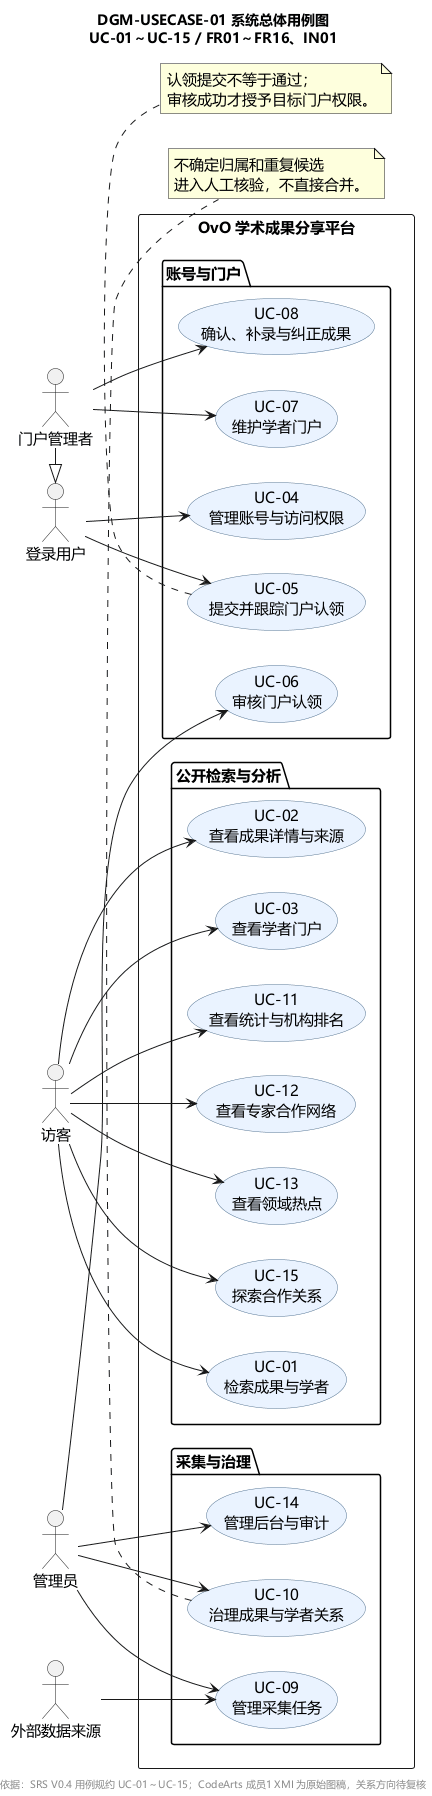

The diagram above was rendered by PlantUML. Its source (embedded in the PNG):
@startuml
title DGM-USECASE-01 系统总体用例图\nUC-01～UC-15 / FR01～FR16、IN01
left to right direction
skinparam backgroundColor white
skinparam shadowing false
skinparam defaultFontName "Microsoft YaHei"
skinparam defaultFontSize 15
skinparam actorStyle stickman
skinparam usecase {
  BackgroundColor #EAF3FF
  BorderColor #537494
}

actor "访客" as Guest
actor "登录用户" as User
actor "门户管理者" as Owner
actor "管理员" as Admin
actor "外部数据来源" as Source
Owner -|> User

rectangle "OvO 学术成果分享平台" {
  package "公开检索与分析" {
    usecase "UC-01\n检索成果与学者" as UC01
    usecase "UC-02\n查看成果详情与来源" as UC02
    usecase "UC-03\n查看学者门户" as UC03
    usecase "UC-11\n查看统计与机构排名" as UC11
    usecase "UC-12\n查看专家合作网络" as UC12
    usecase "UC-13\n查看领域热点" as UC13
    usecase "UC-15\n探索合作关系" as UC15
  }
  package "账号与门户" {
    usecase "UC-04\n管理账号与访问权限" as UC04
    usecase "UC-05\n提交并跟踪门户认领" as UC05
    usecase "UC-06\n审核门户认领" as UC06
    usecase "UC-07\n维护学者门户" as UC07
    usecase "UC-08\n确认、补录与纠正成果" as UC08
  }
  package "采集与治理" {
    usecase "UC-09\n管理采集任务" as UC09
    usecase "UC-10\n治理成果与学者关系" as UC10
    usecase "UC-14\n管理后台与审计" as UC14
  }
}

Guest --> UC01
Guest --> UC02
Guest --> UC03
Guest --> UC11
Guest --> UC12
Guest --> UC13
Guest --> UC15
User --> UC04
User --> UC05
Owner --> UC07
Owner --> UC08
Admin --> UC06
Admin --> UC09
Admin --> UC10
Admin --> UC14
Source --> UC09

note bottom of UC05
  认领提交不等于通过；
  审核成功才授予目标门户权限。
end note
note bottom of UC10
  不确定归属和重复候选
  进入人工核验，不直接合并。
end note

footer 依据：SRS V0.4 用例规约 UC-01～UC-15；CodeArts 成员1 XMI 为原始图稿，关系方向待复核
@enduml